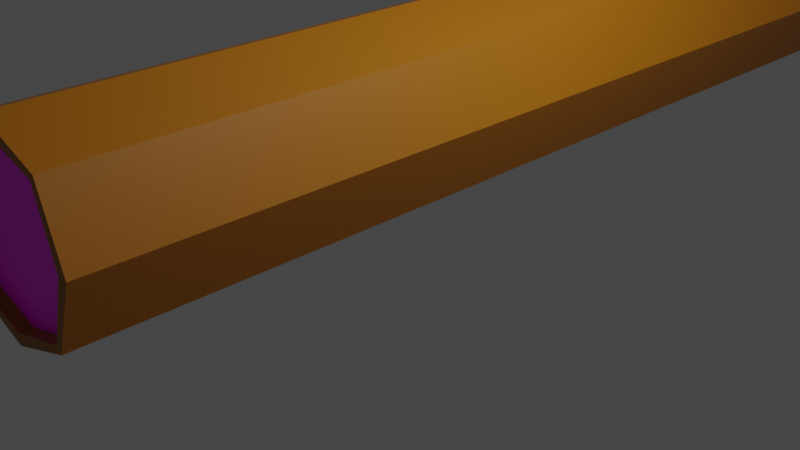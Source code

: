 # Source: fallen_log.blend  (saved by Blender 3.6.13; exported with 4.5.12 LTS)
import bpy
from mathutils import Matrix  # noqa: F401  (used for matrix-valued properties, if any)

bpy.ops.wm.read_factory_settings(use_empty=True)
scene = bpy.context.scene
scene.name = 'Scene'

# ---- collections
col_collection = bpy.data.collections.new('Collection'); scene.collection.children.link(col_collection)

# ---- images (referenced by path relative to the original .blend; pixels are not part of the script)
import os
ASSET_DIR = os.environ.get("B2B_ASSET_DIR", "")  # directory of the original .blend (textures are referenced by path, not embedded)
HERE = os.path.dirname(os.path.abspath(__file__))  # packed textures are extracted next to this script under _unpacked/

def load_image(name, relpath, width, height, colorspace="sRGB"):
    """Load a texture the original file referenced (path relative to the .blend, or extracted next to this script)."""
    p = next((c for c in (os.path.join(HERE, relpath), os.path.join(ASSET_DIR, relpath)) if relpath and os.path.exists(c)), "")
    if p:
        img = bpy.data.images.load(p, check_existing=True)
        img.name = name
    else:  # same state as the original file: an image datablock whose file is absent (Cycles renders it pink)
        img = bpy.data.images.new(name, width, height)
        img.source = "FILE"
        img.filepath = "//" + (relpath or name)
    img.colorspace_settings.name = colorspace
    return img
img_log_side_negative_y_png = load_image('log side negative y.png', 'log side negative y.png', 1024, 1024, 'sRGB')
img_log_side_positive_y_png = load_image('log side positive y.png', 'log side positive y.png', 1024, 1024, 'sRGB')

# ---- materials (node trees are filled in below, after node groups)
mat_material = bpy.data.materials.new('Material')
mat_material.alpha_threshold = 0.0
mat_material.use_transparent_shadow = False
mat_material.roughness = 0.5
mat_material.line_color = (0.0, 0.0, 0.0, 1.0)
mat_material_001 = bpy.data.materials.new('Material.001')
mat_material_001.use_transparent_shadow = False
mat_material_002 = bpy.data.materials.new('Material.002')
mat_material_002.use_transparent_shadow = False

# ---- material node trees
mat_material.use_nodes = True; mat_material.node_tree.nodes.clear()
_N = mat_material.node_tree.nodes; _L = mat_material.node_tree.links
n0 = _N.new('ShaderNodeOutputMaterial'); n0.name = 'Material Output'; n0.location = (300, 300)
n1 = _N.new('ShaderNodeBsdfPrincipled'); n1.name = 'Principled BSDF'; n1.location = (10, 300)
n1.distribution = 'GGX'
n1.subsurface_method = 'RANDOM_WALK_SKIN'
n1.inputs[0].default_value = (0.3467, 0.1195, 0.0, 1.0)
n1.inputs[3].default_value = 1.45
n1.inputs[27].default_value = (0.0, 0.0, 0.0, 1.0)
n1.inputs[28].default_value = 1.0
_L.new(n1.outputs[0], n0.inputs[0])
n0.is_active_output = True
mat_material_001.use_nodes = True; mat_material_001.node_tree.nodes.clear()
_N = mat_material_001.node_tree.nodes; _L = mat_material_001.node_tree.links
n0 = _N.new('ShaderNodeBsdfPrincipled'); n0.name = 'Principled BSDF'; n0.location = (10, 300)
n0.distribution = 'GGX'
n0.subsurface_method = 'RANDOM_WALK_SKIN'
n0.inputs[3].default_value = 1.45
n0.inputs[27].default_value = (0.0, 0.0, 0.0, 1.0)
n0.inputs[28].default_value = 1.0
n1 = _N.new('ShaderNodeOutputMaterial'); n1.name = 'Material Output'; n1.location = (300, 300)
n2 = _N.new('ShaderNodeTexImage'); n2.name = 'Image Texture'; n2.location = (-511, 272)
n2.image = img_log_side_negative_y_png
_L.new(n0.outputs[0], n1.inputs[0])
_L.new(n2.outputs[0], n0.inputs[0])
n1.is_active_output = True
mat_material_002.use_nodes = True; mat_material_002.node_tree.nodes.clear()
_N = mat_material_002.node_tree.nodes; _L = mat_material_002.node_tree.links
n0 = _N.new('ShaderNodeBsdfPrincipled'); n0.name = 'Principled BSDF'; n0.location = (10, 300)
n0.distribution = 'GGX'
n0.subsurface_method = 'RANDOM_WALK_SKIN'
n0.inputs[3].default_value = 1.45
n0.inputs[27].default_value = (0.0, 0.0, 0.0, 1.0)
n0.inputs[28].default_value = 1.0
n1 = _N.new('ShaderNodeOutputMaterial'); n1.name = 'Material Output'; n1.location = (300, 300)
n2 = _N.new('ShaderNodeTexImage'); n2.name = 'Image Texture'; n2.location = (-483, 249)
n2.image = img_log_side_positive_y_png
_L.new(n0.outputs[0], n1.inputs[0])
_L.new(n2.outputs[0], n0.inputs[0])
n1.is_active_output = True

# ---- world
world_world = bpy.data.worlds.new('World'); scene.world = world_world
world_world.use_nodes = True; world_world.node_tree.nodes.clear()
_N = world_world.node_tree.nodes; _L = world_world.node_tree.links
n0 = _N.new('ShaderNodeOutputWorld'); n0.name = 'World Output'; n0.location = (300, 300)
n1 = _N.new('ShaderNodeBackground'); n1.name = 'Background'; n1.location = (10, 300)
n1.inputs[0].default_value = (0.05088, 0.05088, 0.05088, 1.0)
_L.new(n1.outputs[0], n0.inputs[0])
n0.is_active_output = True
world_world.color = (0.05088, 0.05088, 0.05088)
world_world.use_sun_shadow = False
world_world.sun_shadow_jitter_overblur = 0.0

# ---- cameras
cam_camera = bpy.data.cameras.new('Camera')
cam_camera.clip_end = 100.0
cam_camera.ortho_scale = 7.314

# ---- lights
light_light = bpy.data.lights.new('Light', 'POINT')
light_light.transmission_factor = 0.0
light_light.energy = 1000.0
light_light.shadow_soft_size = 0.1
light_light.shadow_maximum_resolution = 0.006
light_light.use_absolute_resolution = True

# ---- meshes
me_cube = bpy.data.meshes.new('Cube')
me_cube.from_pydata([(1.0, 10.95, -1.0), (1.0, -1.0, -1.0), (1.373, 10.95, 0.0), (1.373, -1.0, 0.0), (0.0, 10.95, -1.352), (0.0, -1.0, -1.352), (0.883, -1.0, -1.041), (1.213, 10.95, 0.0), (0.883, 10.95, -1.041), (1.213, -1.0, 0.0), (1.044, 10.95, -0.881), (1.044, -1.0, -0.881), (0.0, -1.0, -1.191), (0.0, 10.95, -1.191), (0.9223, -1.0, -0.9172), (0.9223, 10.95, -0.9172), (1.0, 20.51, -1.0), (1.373, 20.51, 0.0), (0.0, 20.51, -1.352), (1.213, 20.51, 0.0), (0.883, 20.51, -1.041), (1.044, 20.51, -0.881), (1.0, -1.175, -1.0), (0.0, -0.8167, -1.191), (0.0, 20.51, -1.191), (0.9223, -0.8167, -0.9172), (0.9223, 20.51, -0.9172), (1.373, -1.175, 0.0), (0.0, -1.175, -1.352), (0.883, -1.175, -1.041), (1.213, -1.175, 0.0), (1.044, -1.175, -0.881), (0.0, -1.175, -1.191), (0.9223, -1.175, -0.9172), (-1.0, 10.95, -1.0), (-1.0, -1.0, -1.0), (-1.373, 10.95, 0.0), (-1.373, -1.0, 0.0), (-0.883, -1.0, -1.041), (-1.213, 10.95, 0.0), (-0.883, 10.95, -1.041), (-1.213, -1.0, 0.0), (-1.044, 10.95, -0.881), (-1.044, -1.0, -0.881), (-0.9223, -1.0, -0.9172), (-0.9223, 10.95, -0.9172), (-1.0, 20.51, -1.0), (-1.373, 20.51, 0.0), (-1.213, 20.51, 0.0), (-0.883, 20.51, -1.041), (-1.044, 20.51, -0.881), (-1.0, -1.175, -1.0), (-0.9223, -0.8167, -0.9172), (-0.9223, 20.51, -0.9172), (-1.373, -1.175, 0.0), (-0.883, -1.175, -1.041), (-1.213, -1.175, 0.0), (-1.044, -1.175, -0.881), (-0.9223, -1.175, -0.9172), (1.0, 10.95, 1.0), (1.0, -1.0, 1.0), (0.0, 10.95, 1.352), (0.0, -1.0, 1.352), (0.883, -1.0, 1.041), (0.883, 10.95, 1.041), (1.044, 10.95, 0.881), (1.044, -1.0, 0.881), (0.0, -1.0, 1.191), (0.0, 10.95, 1.191), (0.9223, -1.0, 0.9172), (0.9223, 10.95, 0.9172), (1.0, 20.51, 1.0), (0.0, 20.51, 1.352), (0.883, 20.51, 1.041), (1.044, 20.51, 0.881), (1.0, -1.175, 1.0), (0.0, -0.8167, 1.191), (0.0, 20.51, 1.191), (0.9223, -0.8167, 0.9172), (0.9223, 20.51, 0.9172), (0.0, -1.175, 1.352), (0.883, -1.175, 1.041), (1.044, -1.175, 0.881), (0.0, -1.175, 1.191), (0.9223, -1.175, 0.9172), (-1.0, 10.95, 1.0), (-1.0, -1.0, 1.0), (-0.883, -1.0, 1.041), (-0.883, 10.95, 1.041), (-1.044, 10.95, 0.881), (-1.044, -1.0, 0.881), (-0.9223, -1.0, 0.9172), (-0.9223, 10.95, 0.9172), (-1.0, 20.51, 1.0), (-0.883, 20.51, 1.041), (-1.044, 20.51, 0.881), (-1.0, -1.175, 1.0), (-0.9223, -0.8167, 0.9172), (-0.9223, 20.51, 0.9172), (-0.883, -1.175, 1.041), (-1.044, -1.175, 0.881), (-0.9223, -1.175, 0.9172)], [], [(8, 0, 1, 6), (4, 13, 24, 18), (10, 2, 3, 11), (9, 14, 33, 30), (4, 8, 6, 5), (12, 14, 25, 23), (6, 1, 22, 29), (14, 12, 32, 33), (0, 10, 11, 1), (22, 31, 33, 29), (26, 19, 17, 21), (18, 24, 26, 20), (20, 26, 21, 16), (15, 7, 19, 26), (8, 4, 18, 20), (0, 8, 20, 16), (31, 27, 30, 33), (10, 0, 16, 21), (13, 15, 26, 24), (7, 2, 17, 19), (2, 10, 21, 17), (29, 33, 32, 28), (5, 6, 29, 28), (3, 9, 30, 27), (1, 11, 31, 22), (11, 3, 27, 31), (12, 5, 28, 32), (40, 38, 35, 34), (42, 43, 37, 36), (41, 56, 58, 44), (4, 5, 38, 40), (12, 23, 52, 44), (38, 55, 51, 35), (44, 58, 32, 12), (34, 35, 43, 42), (51, 55, 58, 57), (53, 50, 47, 48), (18, 49, 53, 24), (49, 46, 50, 53), (45, 53, 48, 39), (40, 49, 18, 4), (34, 46, 49, 40), (57, 58, 56, 54), (42, 50, 46, 34), (13, 24, 53, 45), (39, 48, 47, 36), (36, 47, 50, 42), (55, 28, 32, 58), (5, 28, 55, 38), (37, 54, 56, 41), (35, 51, 57, 43), (43, 57, 54, 37), (64, 63, 60, 59), (61, 72, 77, 68), (65, 66, 3, 2), (9, 30, 84, 69), (61, 62, 63, 64), (67, 76, 78, 69), (63, 81, 75, 60), (69, 84, 83, 67), (59, 60, 66, 65), (75, 81, 84, 82), (79, 74, 17, 19), (72, 73, 79, 77), (73, 71, 74, 79), (70, 79, 19, 7), (64, 73, 72, 61), (59, 71, 73, 64), (82, 84, 30, 27), (65, 74, 71, 59), (68, 77, 79, 70), (2, 17, 74, 65), (81, 80, 83, 84), (62, 80, 81, 63), (60, 75, 82, 66), (66, 82, 27, 3), (67, 83, 80, 62), (88, 85, 86, 87), (89, 36, 37, 90), (41, 91, 101, 56), (61, 88, 87, 62), (67, 91, 97, 76), (87, 86, 96, 99), (91, 67, 83, 101), (85, 89, 90, 86), (96, 100, 101, 99), (98, 48, 47, 95), (72, 77, 98, 94), (94, 98, 95, 93), (92, 39, 48, 98), (88, 61, 72, 94), (85, 88, 94, 93), (100, 54, 56, 101), (89, 85, 93, 95), (68, 92, 98, 77), (36, 89, 95, 47), (99, 101, 83, 80), (62, 87, 99, 80), (86, 90, 100, 96), (90, 37, 54, 100)])
_uv = me_cube.uv_layers.new(name='UVMap')
_uv.uv.foreach_set('vector', [0.3604, 0.5, 0.375, 0.5, 0.375, 0.75, 0.3604, 0.75, 0.0, 0.0, 0.0, 0.0, 0.0, 0.0, 0.0, 0.0, 0.3899, 0.5, 0.5, 0.5, 0.5, 0.75, 0.3899, 0.75, 0.5, 0.7646, 0.3899, 0.7646, 0.3899, 0.7646, 0.5, 0.7646, 0.25, 0.5, 0.3604, 0.5, 0.3604, 0.75, 0.25, 0.75, 0.3899, 0.875, 0.3899, 0.7646, 0.3899, 0.7646, 0.3899, 0.875, 0.3604, 0.75, 0.375, 0.75, 0.375, 0.75, 0.3604, 0.75, 0.3899, 0.7646, 0.3899, 0.875, 0.3899, 0.875, 0.3899, 0.7646, 0.375, 0.5, 0.3899, 0.5, 0.3899, 0.75, 0.375, 0.75, 0.375, 0.75, 0.3899, 0.75, 0.3899, 0.7646, 0.375, 0.7646, 0.3899, 0.4854, 0.5, 0.4854, 0.5, 0.5, 0.3899, 0.5, 0.375, 0.375, 0.3899, 0.375, 0.3899, 0.4854, 0.375, 0.4854, 0.375, 0.4854, 0.3899, 0.4854, 0.3899, 0.5, 0.375, 0.5, 0.3899, 0.4854, 0.5, 0.4854, 0.5, 0.4854, 0.3899, 0.4854, 0.3604, 0.5, 0.25, 0.5, 0.25, 0.5, 0.3604, 0.5, 0.375, 0.5, 0.3604, 0.5, 0.3604, 0.5, 0.375, 0.5, 0.3899, 0.75, 0.5, 0.75, 0.5, 0.7646, 0.3899, 0.7646, 0.3899, 0.5, 0.375, 0.5, 0.375, 0.5, 0.3899, 0.5, 0.3899, 0.375, 0.3899, 0.4854, 0.3899, 0.4854, 0.3899, 0.375, 0.0, 0.0, 0.0, 0.0, 0.0, 0.0, 0.0, 0.0, 0.5, 0.5, 0.3899, 0.5, 0.3899, 0.5, 0.5, 0.5, 0.375, 0.7646, 0.3899, 0.7646, 0.3899, 0.875, 0.375, 0.875, 0.25, 0.75, 0.3604, 0.75, 0.3604, 0.75, 0.25, 0.75, 0.0, 0.0, 0.0, 0.0, 0.0, 0.0, 0.0, 0.0, 0.375, 0.75, 0.3899, 0.75, 0.3899, 0.75, 0.375, 0.75, 0.3899, 0.75, 0.5, 0.75, 0.5, 0.75, 0.3899, 0.75, 0.0, 0.0, 0.0, 0.0, 0.0, 0.0, 0.0, 0.0, 0.3604, 0.5, 0.3604, 0.75, 0.375, 0.75, 0.375, 0.5, 0.3899, 0.5, 0.3899, 0.75, 0.5, 0.75, 0.5, 0.5, 0.5, 0.7646, 0.5, 0.7646, 0.3899, 0.7646, 0.3899, 0.7646, 0.25, 0.5, 0.25, 0.75, 0.3604, 0.75, 0.3604, 0.5, 0.3899, 0.875, 0.3899, 0.875, 0.3899, 0.7646, 0.3899, 0.7646, 0.3604, 0.75, 0.3604, 0.75, 0.375, 0.75, 0.375, 0.75, 0.3899, 0.7646, 0.3899, 0.7646, 0.3899, 0.875, 0.3899, 0.875, 0.375, 0.5, 0.375, 0.75, 0.3899, 0.75, 0.3899, 0.5, 0.375, 0.75, 0.375, 0.7646, 0.3899, 0.7646, 0.3899, 0.75, 0.3899, 0.4854, 0.3899, 0.5, 0.5, 0.5, 0.5, 0.4854, 0.375, 0.375, 0.375, 0.4854, 0.3899, 0.4854, 0.3899, 0.375, 0.375, 0.4854, 0.375, 0.5, 0.3899, 0.5, 0.3899, 0.4854, 0.3899, 0.4854, 0.3899, 0.4854, 0.5, 0.4854, 0.5, 0.4854, 0.3604, 0.5, 0.3604, 0.5, 0.25, 0.5, 0.25, 0.5, 0.375, 0.5, 0.375, 0.5, 0.3604, 0.5, 0.3604, 0.5, 0.3899, 0.75, 0.3899, 0.7646, 0.5, 0.7646, 0.5, 0.75, 0.3899, 0.5, 0.3899, 0.5, 0.375, 0.5, 0.375, 0.5, 0.3899, 0.375, 0.3899, 0.375, 0.3899, 0.4854, 0.3899, 0.4854, 0.0, 0.0, 0.0, 0.0, 0.0, 0.0, 0.0, 0.0, 0.5, 0.5, 0.5, 0.5, 0.3899, 0.5, 0.3899, 0.5, 0.375, 0.7646, 0.375, 0.875, 0.3899, 0.875, 0.3899, 0.7646, 0.25, 0.75, 0.25, 0.75, 0.3604, 0.75, 0.3604, 0.75, 0.0, 0.0, 0.0, 0.0, 0.0, 0.0, 0.0, 0.0, 0.375, 0.75, 0.375, 0.75, 0.3899, 0.75, 0.3899, 0.75, 0.3899, 0.75, 0.3899, 0.75, 0.5, 0.75, 0.5, 0.75, 0.3604, 0.5, 0.3604, 0.75, 0.375, 0.75, 0.375, 0.5, 0.0, 0.0, 0.0, 0.0, 0.0, 0.0, 0.0, 0.0, 0.3899, 0.5, 0.3899, 0.75, 0.5, 0.75, 0.5, 0.5, 0.5, 0.7646, 0.5, 0.7646, 0.3899, 0.7646, 0.3899, 0.7646, 0.25, 0.5, 0.25, 0.75, 0.3604, 0.75, 0.3604, 0.5, 0.3899, 0.875, 0.3899, 0.875, 0.3899, 0.7646, 0.3899, 0.7646, 0.3604, 0.75, 0.3604, 0.75, 0.375, 0.75, 0.375, 0.75, 0.3899, 0.7646, 0.3899, 0.7646, 0.3899, 0.875, 0.3899, 0.875, 0.375, 0.5, 0.375, 0.75, 0.3899, 0.75, 0.3899, 0.5, 0.375, 0.75, 0.375, 0.7646, 0.3899, 0.7646, 0.3899, 0.75, 0.3899, 0.4854, 0.3899, 0.5, 0.5, 0.5, 0.5, 0.4854, 0.375, 0.375, 0.375, 0.4854, 0.3899, 0.4854, 0.3899, 0.375, 0.375, 0.4854, 0.375, 0.5, 0.3899, 0.5, 0.3899, 0.4854, 0.3899, 0.4854, 0.3899, 0.4854, 0.5, 0.4854, 0.5, 0.4854, 0.3604, 0.5, 0.3604, 0.5, 0.25, 0.5, 0.25, 0.5, 0.375, 0.5, 0.375, 0.5, 0.3604, 0.5, 0.3604, 0.5, 0.3899, 0.75, 0.3899, 0.7646, 0.5, 0.7646, 0.5, 0.75, 0.3899, 0.5, 0.3899, 0.5, 0.375, 0.5, 0.375, 0.5, 0.3899, 0.375, 0.3899, 0.375, 0.3899, 0.4854, 0.3899, 0.4854, 0.5, 0.5, 0.5, 0.5, 0.3899, 0.5, 0.3899, 0.5, 0.375, 0.7646, 0.375, 0.875, 0.3899, 0.875, 0.3899, 0.7646, 0.25, 0.75, 0.25, 0.75, 0.3604, 0.75, 0.3604, 0.75, 0.375, 0.75, 0.375, 0.75, 0.3899, 0.75, 0.3899, 0.75, 0.3899, 0.75, 0.3899, 0.75, 0.5, 0.75, 0.5, 0.75, 0.0, 0.0, 0.0, 0.0, 0.0, 0.0, 0.0, 0.0, 0.3604, 0.5, 0.375, 0.5, 0.375, 0.75, 0.3604, 0.75, 0.3899, 0.5, 0.5, 0.5, 0.5, 0.75, 0.3899, 0.75, 0.5, 0.7646, 0.3899, 0.7646, 0.3899, 0.7646, 0.5, 0.7646, 0.25, 0.5, 0.3604, 0.5, 0.3604, 0.75, 0.25, 0.75, 0.3899, 0.875, 0.3899, 0.7646, 0.3899, 0.7646, 0.3899, 0.875, 0.3604, 0.75, 0.375, 0.75, 0.375, 0.75, 0.3604, 0.75, 0.3899, 0.7646, 0.3899, 0.875, 0.3899, 0.875, 0.3899, 0.7646, 0.375, 0.5, 0.3899, 0.5, 0.3899, 0.75, 0.375, 0.75, 0.375, 0.75, 0.3899, 0.75, 0.3899, 0.7646, 0.375, 0.7646, 0.3899, 0.4854, 0.5, 0.4854, 0.5, 0.5, 0.3899, 0.5, 0.375, 0.375, 0.3899, 0.375, 0.3899, 0.4854, 0.375, 0.4854, 0.375, 0.4854, 0.3899, 0.4854, 0.3899, 0.5, 0.375, 0.5, 0.3899, 0.4854, 0.5, 0.4854, 0.5, 0.4854, 0.3899, 0.4854, 0.3604, 0.5, 0.25, 0.5, 0.25, 0.5, 0.3604, 0.5, 0.375, 0.5, 0.3604, 0.5, 0.3604, 0.5, 0.375, 0.5, 0.3899, 0.75, 0.5, 0.75, 0.5, 0.7646, 0.3899, 0.7646, 0.3899, 0.5, 0.375, 0.5, 0.375, 0.5, 0.3899, 0.5, 0.3899, 0.375, 0.3899, 0.4854, 0.3899, 0.4854, 0.3899, 0.375, 0.5, 0.5, 0.3899, 0.5, 0.3899, 0.5, 0.5, 0.5, 0.375, 0.7646, 0.3899, 0.7646, 0.3899, 0.875, 0.375, 0.875, 0.25, 0.75, 0.3604, 0.75, 0.3604, 0.75, 0.25, 0.75, 0.375, 0.75, 0.3899, 0.75, 0.3899, 0.75, 0.375, 0.75, 0.3899, 0.75, 0.5, 0.75, 0.5, 0.75, 0.3899, 0.75])
me_cube.materials.append(mat_material)
me_cube.use_mirror_vertex_groups = False
me_cube.update()
me_cube_001 = bpy.data.meshes.new('Cube.001')
me_cube_001.from_pydata([(0.0, -1.0, 0.0), (1.213, -1.0, 0.0), (0.0, -1.0, -1.191), (0.9223, -1.0, -0.9172)], [], [(3, 1, 0, 2)])
_uv = me_cube_001.uv_layers.new(name='UVMap')
_uv.uv.foreach_set('vector', [0.7563, 0.7605, 4.371e-08, 1.0, 0.0, 0.0, 0.9819, -4.292e-08])
me_cube_001.materials.append(mat_material_001)
me_cube_001.use_mirror_vertex_groups = False
me_cube_001.update()
me_cube_002 = bpy.data.meshes.new('Cube.002')
me_cube_002.from_pydata([(0.0, 10.95, 0.0), (1.213, 10.95, 0.0), (0.0, 10.95, -1.191), (0.9223, 10.95, -0.9172)], [], [(2, 0, 1, 3)])
_uv = me_cube_002.uv_layers.new(name='UVMap')
_uv.uv.foreach_set('vector', [0.9819, 1.0, 3.245e-15, 1.0, -4.371e-08, 1.911e-15, 0.7563, 0.2395])
me_cube_002.materials.append(mat_material_002)
me_cube_002.use_mirror_vertex_groups = False
me_cube_002.update()

# ---- objects
ob_cube = bpy.data.objects.new('Cube', me_cube)
ob_light = bpy.data.objects.new('Light', light_light)
ob_camera = bpy.data.objects.new('Camera', cam_camera)
ob_cube_001 = bpy.data.objects.new('Cube.001', me_cube_001)
ob_cube_002 = bpy.data.objects.new('Cube.002', me_cube_002)

# ---- transforms, parenting, visibility, modifiers, constraints
ob_cube.location = (0.0, -6.718, 0.9727)
ob_cube.scale = (0.7168, 0.7168, 0.7168)
ob_cube.lock_rotations_4d = False
ob_cube.empty_display_type = 'ARROWS'
ob_cube.lineart.crease_threshold = 0.0
ob_light.location = (4.076, -2.508, 5.65)
ob_light.rotation_euler = (0.6503, 0.05522, 1.866)
ob_light.lock_rotations_4d = False
ob_light.empty_display_type = 'ARROWS'
ob_light.color = (0.0, 0.0, 0.0, 0.0)
ob_light.lineart.crease_threshold = 0.0
ob_camera.location = (7.359, -10.44, 4.704)
ob_camera.rotation_euler = (1.109, 0.0, 0.8149)
ob_camera.lock_rotations_4d = False
ob_camera.empty_display_type = 'ARROWS'
ob_camera.color = (0.0, 0.0, 0.0, 0.0)
ob_camera.display_type = 'WIRE'
ob_camera.lineart.crease_threshold = 0.0
ob_cube_001.location = (0.0, -6.718, 0.9727)
ob_cube_001.scale = (0.7168, 0.7168, 0.7168)
ob_cube_001.lock_rotations_4d = False
ob_cube_001.empty_display_type = 'ARROWS'
ob_cube_001.lineart.crease_threshold = 0.0
_m = ob_cube_001.modifiers.new('Mirror', 'MIRROR')
_m.use_axis = (True, False, True)
ob_cube_002.location = (0.0, 0.0004933, 0.9727)
ob_cube_002.scale = (0.7168, 0.7168, 0.7168)
ob_cube_002.lock_rotations_4d = False
ob_cube_002.empty_display_type = 'ARROWS'
ob_cube_002.lineart.crease_threshold = 0.0
_m = ob_cube_002.modifiers.new('Mirror', 'MIRROR')
_m.use_axis = (True, False, True)

# ---- collection membership
col_collection.objects.link(ob_cube)
col_collection.objects.link(ob_light)
col_collection.objects.link(ob_camera)
col_collection.objects.link(ob_cube_001)
col_collection.objects.link(ob_cube_002)

# ---- scene / render settings (as saved in the file)
scene.camera = ob_camera
scene.frame_start = 1; scene.frame_end = 250; scene.frame_set(1)
scene.render.engine = 'BLENDER_EEVEE_NEXT'
scene.cycles.sampling_pattern = 'TABULATED_SOBOL'
scene.view_settings.view_transform = 'Filmic'
bpy.context.view_layer.update()
